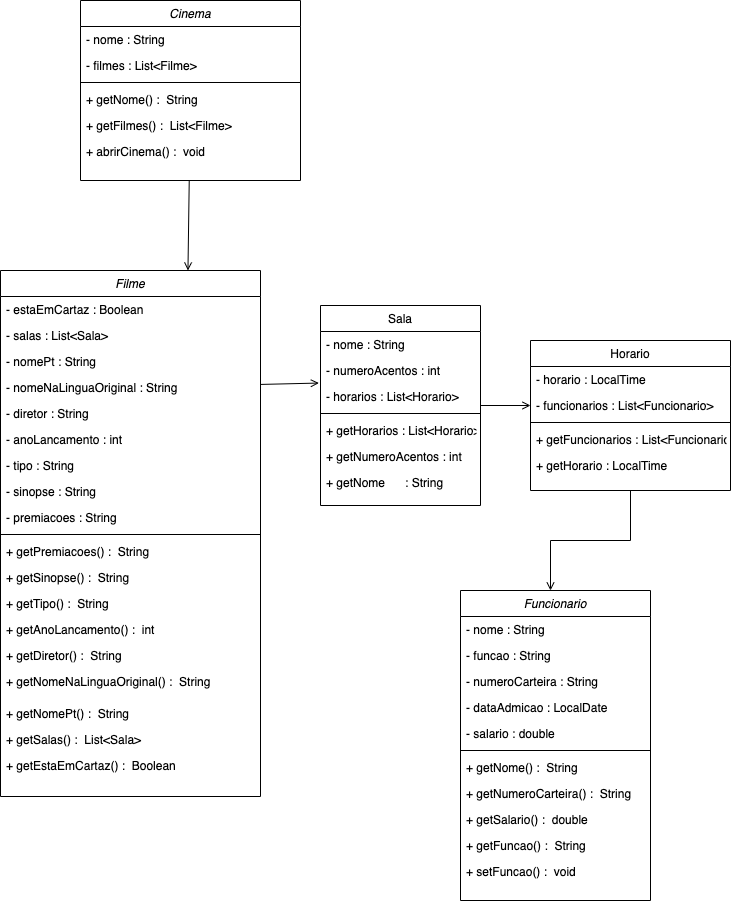

The diagram above was exported from draw.io. Its source (the exported page's mxGraphModel, read from the mxfile embedded in the PNG):
<mxGraphModel dx="1051" dy="513" grid="1" gridSize="10" guides="1" tooltips="1" connect="1" arrows="1" fold="1" page="1" pageScale="1" pageWidth="827" pageHeight="1169" math="0" shadow="0">
  <root>
    <mxCell id="WIyWlLk6GJQsqaUBKTNV-0" />
    <mxCell id="WIyWlLk6GJQsqaUBKTNV-1" parent="WIyWlLk6GJQsqaUBKTNV-0" />
    <mxCell id="zkfFHV4jXpPFQw0GAbJ--0" value="Funcionario" style="swimlane;fontStyle=2;align=center;verticalAlign=top;childLayout=stackLayout;horizontal=1;startSize=26;horizontalStack=0;resizeParent=1;resizeLast=0;collapsible=1;marginBottom=0;rounded=0;shadow=0;strokeWidth=1;" parent="WIyWlLk6GJQsqaUBKTNV-1" vertex="1">
      <mxGeometry x="520" y="690" width="190" height="310" as="geometry">
        <mxRectangle x="220" y="120" width="160" height="26" as="alternateBounds" />
      </mxGeometry>
    </mxCell>
    <mxCell id="zkfFHV4jXpPFQw0GAbJ--1" value="- nome : String" style="text;align=left;verticalAlign=top;spacingLeft=4;spacingRight=4;overflow=hidden;rotatable=0;points=[[0,0.5],[1,0.5]];portConstraint=eastwest;" parent="zkfFHV4jXpPFQw0GAbJ--0" vertex="1">
      <mxGeometry y="26" width="190" height="26" as="geometry" />
    </mxCell>
    <mxCell id="iDPsK8jQ5DyeiB9kremP-93" value="- funcao : String" style="text;align=left;verticalAlign=top;spacingLeft=4;spacingRight=4;overflow=hidden;rotatable=0;points=[[0,0.5],[1,0.5]];portConstraint=eastwest;rounded=0;shadow=0;html=0;" vertex="1" parent="zkfFHV4jXpPFQw0GAbJ--0">
      <mxGeometry y="52" width="190" height="26" as="geometry" />
    </mxCell>
    <mxCell id="iDPsK8jQ5DyeiB9kremP-94" value="- numeroCarteira : String" style="text;align=left;verticalAlign=top;spacingLeft=4;spacingRight=4;overflow=hidden;rotatable=0;points=[[0,0.5],[1,0.5]];portConstraint=eastwest;rounded=0;shadow=0;html=0;" vertex="1" parent="zkfFHV4jXpPFQw0GAbJ--0">
      <mxGeometry y="78" width="190" height="26" as="geometry" />
    </mxCell>
    <mxCell id="iDPsK8jQ5DyeiB9kremP-95" value="- dataAdmicao : LocalDate" style="text;align=left;verticalAlign=top;spacingLeft=4;spacingRight=4;overflow=hidden;rotatable=0;points=[[0,0.5],[1,0.5]];portConstraint=eastwest;rounded=0;shadow=0;html=0;" vertex="1" parent="zkfFHV4jXpPFQw0GAbJ--0">
      <mxGeometry y="104" width="190" height="26" as="geometry" />
    </mxCell>
    <mxCell id="zkfFHV4jXpPFQw0GAbJ--2" value="- salario : double" style="text;align=left;verticalAlign=top;spacingLeft=4;spacingRight=4;overflow=hidden;rotatable=0;points=[[0,0.5],[1,0.5]];portConstraint=eastwest;rounded=0;shadow=0;html=0;" parent="zkfFHV4jXpPFQw0GAbJ--0" vertex="1">
      <mxGeometry y="130" width="190" height="26" as="geometry" />
    </mxCell>
    <mxCell id="zkfFHV4jXpPFQw0GAbJ--4" value="" style="line;html=1;strokeWidth=1;align=left;verticalAlign=middle;spacingTop=-1;spacingLeft=3;spacingRight=3;rotatable=0;labelPosition=right;points=[];portConstraint=eastwest;" parent="zkfFHV4jXpPFQw0GAbJ--0" vertex="1">
      <mxGeometry y="156" width="190" height="8" as="geometry" />
    </mxCell>
    <mxCell id="zkfFHV4jXpPFQw0GAbJ--5" value="+ getNome() :  String" style="text;align=left;verticalAlign=top;spacingLeft=4;spacingRight=4;overflow=hidden;rotatable=0;points=[[0,0.5],[1,0.5]];portConstraint=eastwest;" parent="zkfFHV4jXpPFQw0GAbJ--0" vertex="1">
      <mxGeometry y="164" width="190" height="26" as="geometry" />
    </mxCell>
    <mxCell id="iDPsK8jQ5DyeiB9kremP-4" value="+ getNumeroCarteira() :  String" style="text;align=left;verticalAlign=top;spacingLeft=4;spacingRight=4;overflow=hidden;rotatable=0;points=[[0,0.5],[1,0.5]];portConstraint=eastwest;" vertex="1" parent="zkfFHV4jXpPFQw0GAbJ--0">
      <mxGeometry y="190" width="190" height="26" as="geometry" />
    </mxCell>
    <mxCell id="iDPsK8jQ5DyeiB9kremP-6" value="+ getSalario() :  double" style="text;align=left;verticalAlign=top;spacingLeft=4;spacingRight=4;overflow=hidden;rotatable=0;points=[[0,0.5],[1,0.5]];portConstraint=eastwest;" vertex="1" parent="zkfFHV4jXpPFQw0GAbJ--0">
      <mxGeometry y="216" width="190" height="26" as="geometry" />
    </mxCell>
    <mxCell id="iDPsK8jQ5DyeiB9kremP-5" value="+ getFuncao() :  String" style="text;align=left;verticalAlign=top;spacingLeft=4;spacingRight=4;overflow=hidden;rotatable=0;points=[[0,0.5],[1,0.5]];portConstraint=eastwest;" vertex="1" parent="zkfFHV4jXpPFQw0GAbJ--0">
      <mxGeometry y="242" width="190" height="26" as="geometry" />
    </mxCell>
    <mxCell id="iDPsK8jQ5DyeiB9kremP-107" value="+ setFuncao() :  void" style="text;align=left;verticalAlign=top;spacingLeft=4;spacingRight=4;overflow=hidden;rotatable=0;points=[[0,0.5],[1,0.5]];portConstraint=eastwest;" vertex="1" parent="zkfFHV4jXpPFQw0GAbJ--0">
      <mxGeometry y="268" width="190" height="26" as="geometry" />
    </mxCell>
    <mxCell id="iDPsK8jQ5DyeiB9kremP-90" style="rounded=0;orthogonalLoop=1;jettySize=auto;html=1;entryX=0.721;entryY=0;entryDx=0;entryDy=0;entryPerimeter=0;endArrow=open;endFill=0;elbow=vertical;" edge="1" parent="WIyWlLk6GJQsqaUBKTNV-1" source="iDPsK8jQ5DyeiB9kremP-27" target="iDPsK8jQ5DyeiB9kremP-37">
      <mxGeometry relative="1" as="geometry" />
    </mxCell>
    <mxCell id="iDPsK8jQ5DyeiB9kremP-27" value="Cinema" style="swimlane;fontStyle=2;align=center;verticalAlign=top;childLayout=stackLayout;horizontal=1;startSize=26;horizontalStack=0;resizeParent=1;resizeLast=0;collapsible=1;marginBottom=0;rounded=0;shadow=0;strokeWidth=1;" vertex="1" parent="WIyWlLk6GJQsqaUBKTNV-1">
      <mxGeometry x="140" y="100" width="220" height="180" as="geometry">
        <mxRectangle x="220" y="120" width="160" height="26" as="alternateBounds" />
      </mxGeometry>
    </mxCell>
    <mxCell id="iDPsK8jQ5DyeiB9kremP-28" value="- nome : String" style="text;align=left;verticalAlign=top;spacingLeft=4;spacingRight=4;overflow=hidden;rotatable=0;points=[[0,0.5],[1,0.5]];portConstraint=eastwest;" vertex="1" parent="iDPsK8jQ5DyeiB9kremP-27">
      <mxGeometry y="26" width="220" height="26" as="geometry" />
    </mxCell>
    <mxCell id="iDPsK8jQ5DyeiB9kremP-44" value="- filmes : List&lt;Filme&gt;" style="text;align=left;verticalAlign=top;spacingLeft=4;spacingRight=4;overflow=hidden;rotatable=0;points=[[0,0.5],[1,0.5]];portConstraint=eastwest;" vertex="1" parent="iDPsK8jQ5DyeiB9kremP-27">
      <mxGeometry y="52" width="220" height="26" as="geometry" />
    </mxCell>
    <mxCell id="iDPsK8jQ5DyeiB9kremP-30" value="" style="line;html=1;strokeWidth=1;align=left;verticalAlign=middle;spacingTop=-1;spacingLeft=3;spacingRight=3;rotatable=0;labelPosition=right;points=[];portConstraint=eastwest;" vertex="1" parent="iDPsK8jQ5DyeiB9kremP-27">
      <mxGeometry y="78" width="220" height="8" as="geometry" />
    </mxCell>
    <mxCell id="iDPsK8jQ5DyeiB9kremP-31" value="+ getNome() :  String" style="text;align=left;verticalAlign=top;spacingLeft=4;spacingRight=4;overflow=hidden;rotatable=0;points=[[0,0.5],[1,0.5]];portConstraint=eastwest;" vertex="1" parent="iDPsK8jQ5DyeiB9kremP-27">
      <mxGeometry y="86" width="220" height="26" as="geometry" />
    </mxCell>
    <mxCell id="iDPsK8jQ5DyeiB9kremP-46" value="+ getFilmes() :  List&lt;Filme&gt;" style="text;align=left;verticalAlign=top;spacingLeft=4;spacingRight=4;overflow=hidden;rotatable=0;points=[[0,0.5],[1,0.5]];portConstraint=eastwest;" vertex="1" parent="iDPsK8jQ5DyeiB9kremP-27">
      <mxGeometry y="112" width="220" height="26" as="geometry" />
    </mxCell>
    <mxCell id="iDPsK8jQ5DyeiB9kremP-49" value="+ abrirCinema() :  void" style="text;align=left;verticalAlign=top;spacingLeft=4;spacingRight=4;overflow=hidden;rotatable=0;points=[[0,0.5],[1,0.5]];portConstraint=eastwest;" vertex="1" parent="iDPsK8jQ5DyeiB9kremP-27">
      <mxGeometry y="138" width="220" height="26" as="geometry" />
    </mxCell>
    <mxCell id="iDPsK8jQ5DyeiB9kremP-37" value="Filme" style="swimlane;fontStyle=2;align=center;verticalAlign=top;childLayout=stackLayout;horizontal=1;startSize=26;horizontalStack=0;resizeParent=1;resizeLast=0;collapsible=1;marginBottom=0;rounded=0;shadow=0;strokeWidth=1;" vertex="1" parent="WIyWlLk6GJQsqaUBKTNV-1">
      <mxGeometry x="60" y="370" width="260" height="526" as="geometry">
        <mxRectangle x="220" y="120" width="160" height="26" as="alternateBounds" />
      </mxGeometry>
    </mxCell>
    <mxCell id="iDPsK8jQ5DyeiB9kremP-38" value="- estaEmCartaz : Boolean" style="text;align=left;verticalAlign=top;spacingLeft=4;spacingRight=4;overflow=hidden;rotatable=0;points=[[0,0.5],[1,0.5]];portConstraint=eastwest;" vertex="1" parent="iDPsK8jQ5DyeiB9kremP-37">
      <mxGeometry y="26" width="260" height="26" as="geometry" />
    </mxCell>
    <mxCell id="iDPsK8jQ5DyeiB9kremP-50" value="- salas : List&lt;Sala&gt;" style="text;align=left;verticalAlign=top;spacingLeft=4;spacingRight=4;overflow=hidden;rotatable=0;points=[[0,0.5],[1,0.5]];portConstraint=eastwest;" vertex="1" parent="iDPsK8jQ5DyeiB9kremP-37">
      <mxGeometry y="52" width="260" height="26" as="geometry" />
    </mxCell>
    <mxCell id="iDPsK8jQ5DyeiB9kremP-51" value="- nomePt : String" style="text;align=left;verticalAlign=top;spacingLeft=4;spacingRight=4;overflow=hidden;rotatable=0;points=[[0,0.5],[1,0.5]];portConstraint=eastwest;" vertex="1" parent="iDPsK8jQ5DyeiB9kremP-37">
      <mxGeometry y="78" width="260" height="26" as="geometry" />
    </mxCell>
    <mxCell id="iDPsK8jQ5DyeiB9kremP-53" value="- nomeNaLinguaOriginal : String" style="text;align=left;verticalAlign=top;spacingLeft=4;spacingRight=4;overflow=hidden;rotatable=0;points=[[0,0.5],[1,0.5]];portConstraint=eastwest;" vertex="1" parent="iDPsK8jQ5DyeiB9kremP-37">
      <mxGeometry y="104" width="260" height="26" as="geometry" />
    </mxCell>
    <mxCell id="iDPsK8jQ5DyeiB9kremP-54" value="- diretor : String" style="text;align=left;verticalAlign=top;spacingLeft=4;spacingRight=4;overflow=hidden;rotatable=0;points=[[0,0.5],[1,0.5]];portConstraint=eastwest;" vertex="1" parent="iDPsK8jQ5DyeiB9kremP-37">
      <mxGeometry y="130" width="260" height="26" as="geometry" />
    </mxCell>
    <mxCell id="iDPsK8jQ5DyeiB9kremP-52" value="- anoLancamento : int" style="text;align=left;verticalAlign=top;spacingLeft=4;spacingRight=4;overflow=hidden;rotatable=0;points=[[0,0.5],[1,0.5]];portConstraint=eastwest;" vertex="1" parent="iDPsK8jQ5DyeiB9kremP-37">
      <mxGeometry y="156" width="260" height="26" as="geometry" />
    </mxCell>
    <mxCell id="iDPsK8jQ5DyeiB9kremP-55" value="- tipo : String" style="text;align=left;verticalAlign=top;spacingLeft=4;spacingRight=4;overflow=hidden;rotatable=0;points=[[0,0.5],[1,0.5]];portConstraint=eastwest;" vertex="1" parent="iDPsK8jQ5DyeiB9kremP-37">
      <mxGeometry y="182" width="260" height="26" as="geometry" />
    </mxCell>
    <mxCell id="iDPsK8jQ5DyeiB9kremP-56" value="- sinopse : String" style="text;align=left;verticalAlign=top;spacingLeft=4;spacingRight=4;overflow=hidden;rotatable=0;points=[[0,0.5],[1,0.5]];portConstraint=eastwest;" vertex="1" parent="iDPsK8jQ5DyeiB9kremP-37">
      <mxGeometry y="208" width="260" height="26" as="geometry" />
    </mxCell>
    <mxCell id="iDPsK8jQ5DyeiB9kremP-57" value="- premiacoes : String" style="text;align=left;verticalAlign=top;spacingLeft=4;spacingRight=4;overflow=hidden;rotatable=0;points=[[0,0.5],[1,0.5]];portConstraint=eastwest;" vertex="1" parent="iDPsK8jQ5DyeiB9kremP-37">
      <mxGeometry y="234" width="260" height="26" as="geometry" />
    </mxCell>
    <mxCell id="iDPsK8jQ5DyeiB9kremP-39" value="" style="line;html=1;strokeWidth=1;align=left;verticalAlign=middle;spacingTop=-1;spacingLeft=3;spacingRight=3;rotatable=0;labelPosition=right;points=[];portConstraint=eastwest;" vertex="1" parent="iDPsK8jQ5DyeiB9kremP-37">
      <mxGeometry y="260" width="260" height="8" as="geometry" />
    </mxCell>
    <mxCell id="iDPsK8jQ5DyeiB9kremP-40" value="+ getPremiacoes() :  String" style="text;align=left;verticalAlign=top;spacingLeft=4;spacingRight=4;overflow=hidden;rotatable=0;points=[[0,0.5],[1,0.5]];portConstraint=eastwest;" vertex="1" parent="iDPsK8jQ5DyeiB9kremP-37">
      <mxGeometry y="268" width="260" height="26" as="geometry" />
    </mxCell>
    <mxCell id="iDPsK8jQ5DyeiB9kremP-61" value="+ getSinopse() :  String" style="text;align=left;verticalAlign=top;spacingLeft=4;spacingRight=4;overflow=hidden;rotatable=0;points=[[0,0.5],[1,0.5]];portConstraint=eastwest;" vertex="1" parent="iDPsK8jQ5DyeiB9kremP-37">
      <mxGeometry y="294" width="260" height="26" as="geometry" />
    </mxCell>
    <mxCell id="iDPsK8jQ5DyeiB9kremP-62" value="+ getTipo() :  String" style="text;align=left;verticalAlign=top;spacingLeft=4;spacingRight=4;overflow=hidden;rotatable=0;points=[[0,0.5],[1,0.5]];portConstraint=eastwest;" vertex="1" parent="iDPsK8jQ5DyeiB9kremP-37">
      <mxGeometry y="320" width="260" height="26" as="geometry" />
    </mxCell>
    <mxCell id="iDPsK8jQ5DyeiB9kremP-63" value="+ getAnoLancamento() :  int" style="text;align=left;verticalAlign=top;spacingLeft=4;spacingRight=4;overflow=hidden;rotatable=0;points=[[0,0.5],[1,0.5]];portConstraint=eastwest;" vertex="1" parent="iDPsK8jQ5DyeiB9kremP-37">
      <mxGeometry y="346" width="260" height="26" as="geometry" />
    </mxCell>
    <mxCell id="iDPsK8jQ5DyeiB9kremP-64" value="+ getDiretor() :  String" style="text;align=left;verticalAlign=top;spacingLeft=4;spacingRight=4;overflow=hidden;rotatable=0;points=[[0,0.5],[1,0.5]];portConstraint=eastwest;" vertex="1" parent="iDPsK8jQ5DyeiB9kremP-37">
      <mxGeometry y="372" width="260" height="26" as="geometry" />
    </mxCell>
    <mxCell id="iDPsK8jQ5DyeiB9kremP-65" value="+ getNomeNaLinguaOriginal() :  String" style="text;align=left;verticalAlign=top;spacingLeft=4;spacingRight=4;overflow=hidden;rotatable=0;points=[[0,0.5],[1,0.5]];portConstraint=eastwest;" vertex="1" parent="iDPsK8jQ5DyeiB9kremP-37">
      <mxGeometry y="398" width="260" height="32" as="geometry" />
    </mxCell>
    <mxCell id="iDPsK8jQ5DyeiB9kremP-66" value="+ getNomePt() :  String" style="text;align=left;verticalAlign=top;spacingLeft=4;spacingRight=4;overflow=hidden;rotatable=0;points=[[0,0.5],[1,0.5]];portConstraint=eastwest;" vertex="1" parent="iDPsK8jQ5DyeiB9kremP-37">
      <mxGeometry y="430" width="260" height="26" as="geometry" />
    </mxCell>
    <mxCell id="iDPsK8jQ5DyeiB9kremP-67" value="+ getSalas() :  List&lt;Sala&gt;" style="text;align=left;verticalAlign=top;spacingLeft=4;spacingRight=4;overflow=hidden;rotatable=0;points=[[0,0.5],[1,0.5]];portConstraint=eastwest;" vertex="1" parent="iDPsK8jQ5DyeiB9kremP-37">
      <mxGeometry y="456" width="260" height="26" as="geometry" />
    </mxCell>
    <mxCell id="iDPsK8jQ5DyeiB9kremP-68" value="+ getEstaEmCartaz() :  Boolean" style="text;align=left;verticalAlign=top;spacingLeft=4;spacingRight=4;overflow=hidden;rotatable=0;points=[[0,0.5],[1,0.5]];portConstraint=eastwest;" vertex="1" parent="iDPsK8jQ5DyeiB9kremP-37">
      <mxGeometry y="482" width="260" height="44" as="geometry" />
    </mxCell>
    <mxCell id="iDPsK8jQ5DyeiB9kremP-92" style="rounded=0;orthogonalLoop=1;jettySize=auto;html=1;entryX=0;entryY=0.5;entryDx=0;entryDy=0;endArrow=open;endFill=0;elbow=vertical;" edge="1" parent="WIyWlLk6GJQsqaUBKTNV-1" source="iDPsK8jQ5DyeiB9kremP-69" target="iDPsK8jQ5DyeiB9kremP-81">
      <mxGeometry relative="1" as="geometry" />
    </mxCell>
    <mxCell id="iDPsK8jQ5DyeiB9kremP-69" value="Sala" style="swimlane;fontStyle=0;align=center;verticalAlign=top;childLayout=stackLayout;horizontal=1;startSize=26;horizontalStack=0;resizeParent=1;resizeLast=0;collapsible=1;marginBottom=0;rounded=0;shadow=0;strokeWidth=1;" vertex="1" parent="WIyWlLk6GJQsqaUBKTNV-1">
      <mxGeometry x="380" y="405" width="160" height="200" as="geometry">
        <mxRectangle x="340" y="380" width="170" height="26" as="alternateBounds" />
      </mxGeometry>
    </mxCell>
    <mxCell id="iDPsK8jQ5DyeiB9kremP-70" value="- nome : String" style="text;align=left;verticalAlign=top;spacingLeft=4;spacingRight=4;overflow=hidden;rotatable=0;points=[[0,0.5],[1,0.5]];portConstraint=eastwest;" vertex="1" parent="iDPsK8jQ5DyeiB9kremP-69">
      <mxGeometry y="26" width="160" height="26" as="geometry" />
    </mxCell>
    <mxCell id="iDPsK8jQ5DyeiB9kremP-71" value="- numeroAcentos : int" style="text;align=left;verticalAlign=top;spacingLeft=4;spacingRight=4;overflow=hidden;rotatable=0;points=[[0,0.5],[1,0.5]];portConstraint=eastwest;" vertex="1" parent="iDPsK8jQ5DyeiB9kremP-69">
      <mxGeometry y="52" width="160" height="26" as="geometry" />
    </mxCell>
    <mxCell id="iDPsK8jQ5DyeiB9kremP-77" value="- horarios : List&lt;Horario&gt;" style="text;align=left;verticalAlign=top;spacingLeft=4;spacingRight=4;overflow=hidden;rotatable=0;points=[[0,0.5],[1,0.5]];portConstraint=eastwest;" vertex="1" parent="iDPsK8jQ5DyeiB9kremP-69">
      <mxGeometry y="78" width="160" height="26" as="geometry" />
    </mxCell>
    <mxCell id="iDPsK8jQ5DyeiB9kremP-72" value="" style="line;html=1;strokeWidth=1;align=left;verticalAlign=middle;spacingTop=-1;spacingLeft=3;spacingRight=3;rotatable=0;labelPosition=right;points=[];portConstraint=eastwest;" vertex="1" parent="iDPsK8jQ5DyeiB9kremP-69">
      <mxGeometry y="104" width="160" height="8" as="geometry" />
    </mxCell>
    <mxCell id="iDPsK8jQ5DyeiB9kremP-73" value="+ getHorarios : List&lt;Horario&gt;" style="text;align=left;verticalAlign=top;spacingLeft=4;spacingRight=4;overflow=hidden;rotatable=0;points=[[0,0.5],[1,0.5]];portConstraint=eastwest;" vertex="1" parent="iDPsK8jQ5DyeiB9kremP-69">
      <mxGeometry y="112" width="160" height="26" as="geometry" />
    </mxCell>
    <mxCell id="iDPsK8jQ5DyeiB9kremP-74" value="+ getNumeroAcentos : int" style="text;align=left;verticalAlign=top;spacingLeft=4;spacingRight=4;overflow=hidden;rotatable=0;points=[[0,0.5],[1,0.5]];portConstraint=eastwest;" vertex="1" parent="iDPsK8jQ5DyeiB9kremP-69">
      <mxGeometry y="138" width="160" height="26" as="geometry" />
    </mxCell>
    <mxCell id="iDPsK8jQ5DyeiB9kremP-75" value="+ getNome      : String" style="text;align=left;verticalAlign=top;spacingLeft=4;spacingRight=4;overflow=hidden;rotatable=0;points=[[0,0.5],[1,0.5]];portConstraint=eastwest;" vertex="1" parent="iDPsK8jQ5DyeiB9kremP-69">
      <mxGeometry y="164" width="160" height="26" as="geometry" />
    </mxCell>
    <mxCell id="iDPsK8jQ5DyeiB9kremP-78" style="edgeStyle=none;rounded=0;orthogonalLoop=1;jettySize=auto;html=1;entryX=-0.01;entryY=0.983;entryDx=0;entryDy=0;entryPerimeter=0;endArrow=open;endFill=0;elbow=vertical;" edge="1" parent="WIyWlLk6GJQsqaUBKTNV-1" source="iDPsK8jQ5DyeiB9kremP-53" target="iDPsK8jQ5DyeiB9kremP-71">
      <mxGeometry relative="1" as="geometry" />
    </mxCell>
    <mxCell id="iDPsK8jQ5DyeiB9kremP-109" style="edgeStyle=orthogonalEdgeStyle;rounded=0;orthogonalLoop=1;jettySize=auto;html=1;endArrow=open;endFill=0;elbow=vertical;" edge="1" parent="WIyWlLk6GJQsqaUBKTNV-1" source="iDPsK8jQ5DyeiB9kremP-79">
      <mxGeometry relative="1" as="geometry">
        <mxPoint x="610" y="690" as="targetPoint" />
      </mxGeometry>
    </mxCell>
    <mxCell id="iDPsK8jQ5DyeiB9kremP-79" value="Horario" style="swimlane;fontStyle=0;align=center;verticalAlign=top;childLayout=stackLayout;horizontal=1;startSize=26;horizontalStack=0;resizeParent=1;resizeLast=0;collapsible=1;marginBottom=0;rounded=0;shadow=0;strokeWidth=1;" vertex="1" parent="WIyWlLk6GJQsqaUBKTNV-1">
      <mxGeometry x="590" y="440" width="200" height="150" as="geometry">
        <mxRectangle x="340" y="380" width="170" height="26" as="alternateBounds" />
      </mxGeometry>
    </mxCell>
    <mxCell id="iDPsK8jQ5DyeiB9kremP-80" value="- horario : LocalTime" style="text;align=left;verticalAlign=top;spacingLeft=4;spacingRight=4;overflow=hidden;rotatable=0;points=[[0,0.5],[1,0.5]];portConstraint=eastwest;" vertex="1" parent="iDPsK8jQ5DyeiB9kremP-79">
      <mxGeometry y="26" width="200" height="26" as="geometry" />
    </mxCell>
    <mxCell id="iDPsK8jQ5DyeiB9kremP-81" value="- funcionarios : List&lt;Funcionario&gt;" style="text;align=left;verticalAlign=top;spacingLeft=4;spacingRight=4;overflow=hidden;rotatable=0;points=[[0,0.5],[1,0.5]];portConstraint=eastwest;" vertex="1" parent="iDPsK8jQ5DyeiB9kremP-79">
      <mxGeometry y="52" width="200" height="26" as="geometry" />
    </mxCell>
    <mxCell id="iDPsK8jQ5DyeiB9kremP-83" value="" style="line;html=1;strokeWidth=1;align=left;verticalAlign=middle;spacingTop=-1;spacingLeft=3;spacingRight=3;rotatable=0;labelPosition=right;points=[];portConstraint=eastwest;" vertex="1" parent="iDPsK8jQ5DyeiB9kremP-79">
      <mxGeometry y="78" width="200" height="8" as="geometry" />
    </mxCell>
    <mxCell id="iDPsK8jQ5DyeiB9kremP-84" value="+ getFuncionarios : List&lt;Funcionario&gt;" style="text;align=left;verticalAlign=top;spacingLeft=4;spacingRight=4;overflow=hidden;rotatable=0;points=[[0,0.5],[1,0.5]];portConstraint=eastwest;" vertex="1" parent="iDPsK8jQ5DyeiB9kremP-79">
      <mxGeometry y="86" width="200" height="26" as="geometry" />
    </mxCell>
    <mxCell id="iDPsK8jQ5DyeiB9kremP-85" value="+ getHorario : LocalTime" style="text;align=left;verticalAlign=top;spacingLeft=4;spacingRight=4;overflow=hidden;rotatable=0;points=[[0,0.5],[1,0.5]];portConstraint=eastwest;" vertex="1" parent="iDPsK8jQ5DyeiB9kremP-79">
      <mxGeometry y="112" width="200" height="26" as="geometry" />
    </mxCell>
  </root>
</mxGraphModel>